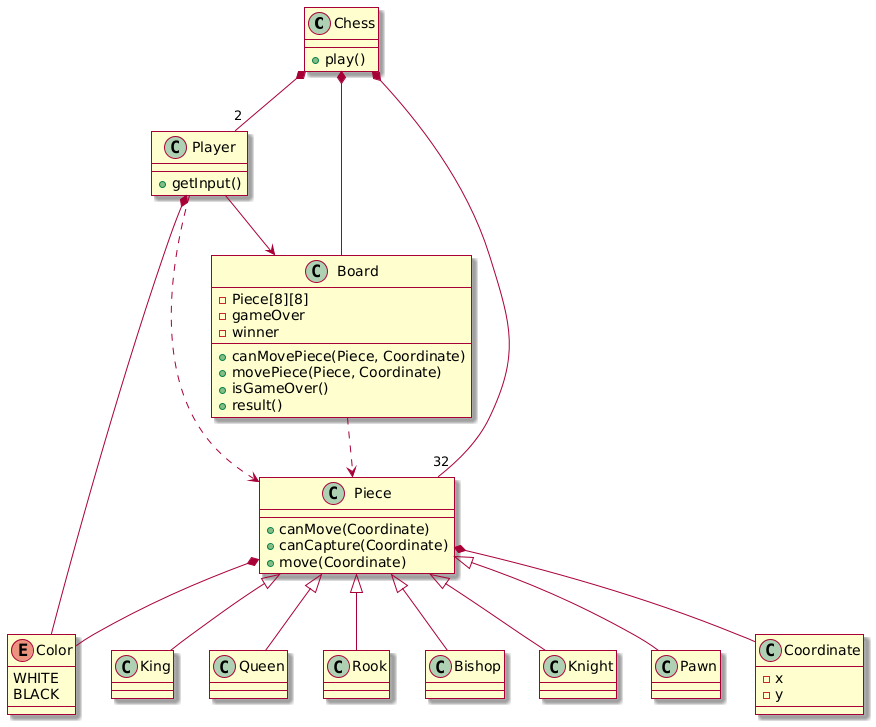

The diagram above was rendered by PlantUML. Its source (embedded in the PNG):
@startuml
skin rose

class Chess{
+ play()
}

class Player{
+ getInput()
}

class Piece{
+ canMove(Coordinate)
+ canCapture(Coordinate)
+ move(Coordinate)
}

class Board{
- Piece[8][8]
- gameOver
- winner
+ canMovePiece(Piece, Coordinate)
+ movePiece(Piece, Coordinate)
+ isGameOver()
+ result()
}

class Coordinate{
- x
- y
}

class King{
}

class Queen{
}

class Rook{
}

class Bishop{
}

class Knight{
}

class Pawn{
}

enum Color{
WHITE
BLACK
}

Chess *-- Board
Chess *-- "2" Player
Chess *-- "32" Piece

  Board ..> Piece
  
  Player *-- Color
  Player ..> Piece
  Player --> Board

  Piece <|-- King
  Piece <|-- Queen
  Piece <|-- Rook
  Piece <|-- Bishop
  Piece <|-- Knight
  Piece <|-- Pawn
  
  Piece *-- Color
  Piece *-- Coordinate
@enduml